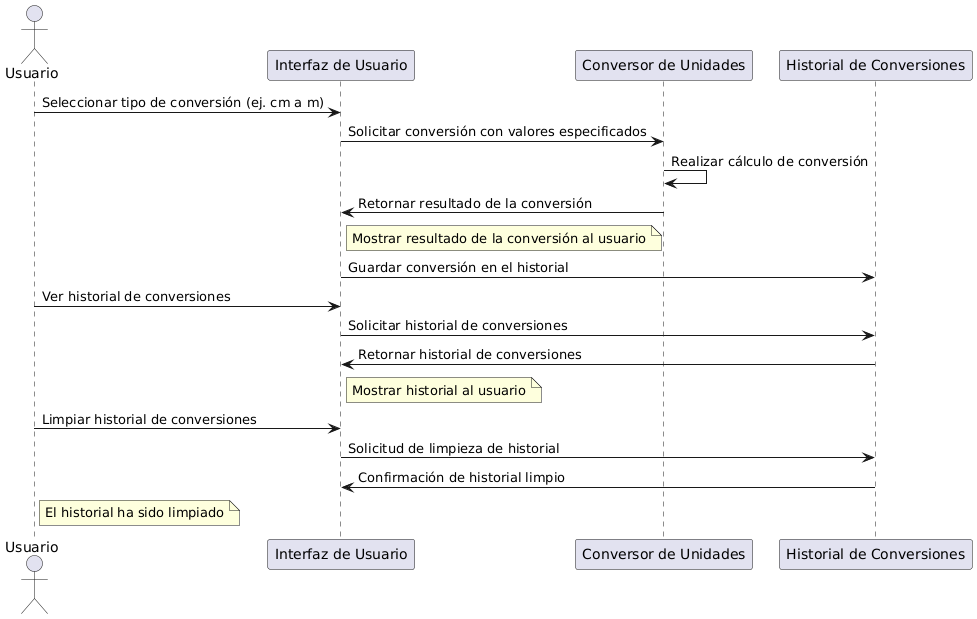

The diagram above was rendered by PlantUML. Its source (embedded in the PNG):
@startuml
actor Usuario

participant "Interfaz de Usuario" as UI
participant "Conversor de Unidades" as Conversor
participant "Historial de Conversiones" as Historial

Usuario -> UI : Seleccionar tipo de conversión (ej. cm a m)
UI -> Conversor : Solicitar conversión con valores especificados
Conversor -> Conversor : Realizar cálculo de conversión
Conversor -> UI : Retornar resultado de la conversión

note right of UI : Mostrar resultado de la conversión al usuario

UI -> Historial : Guardar conversión en el historial

Usuario -> UI : Ver historial de conversiones
UI -> Historial : Solicitar historial de conversiones
Historial -> UI : Retornar historial de conversiones

note right of UI : Mostrar historial al usuario

Usuario -> UI : Limpiar historial de conversiones
UI -> Historial : Solicitud de limpieza de historial
Historial -> UI : Confirmación de historial limpio

note right of Usuario : El historial ha sido limpiado
@enduml